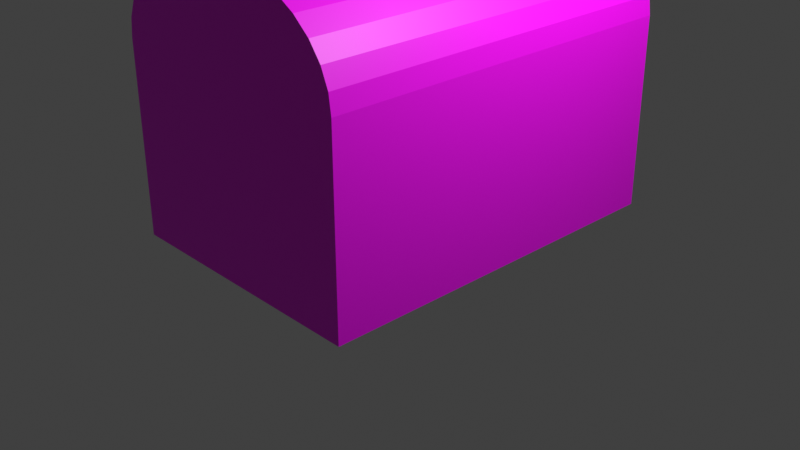 # Source: Chest_Blank.blend  (saved by Blender 3.6.11; exported with 4.5.12 LTS)
import bpy
from mathutils import Matrix  # noqa: F401  (used for matrix-valued properties, if any)

bpy.ops.wm.read_factory_settings(use_empty=True)
scene = bpy.context.scene
scene.name = 'Scene'

# ---- collections
col_collection = bpy.data.collections.new('Collection'); scene.collection.children.link(col_collection)

# ---- images (referenced by path relative to the original .blend; pixels are not part of the script)
import os
ASSET_DIR = os.environ.get("B2B_ASSET_DIR", "")  # directory of the original .blend (textures are referenced by path, not embedded)
HERE = os.path.dirname(os.path.abspath(__file__))  # packed textures are extracted next to this script under _unpacked/

def load_image(name, relpath, width, height, colorspace="sRGB"):
    """Load a texture the original file referenced (path relative to the .blend, or extracted next to this script)."""
    p = next((c for c in (os.path.join(HERE, relpath), os.path.join(ASSET_DIR, relpath)) if relpath and os.path.exists(c)), "")
    if p:
        img = bpy.data.images.load(p, check_existing=True)
        img.name = name
    else:  # same state as the original file: an image datablock whose file is absent (Cycles renders it pink)
        img = bpy.data.images.new(name, width, height)
        img.source = "FILE"
        img.filepath = "//" + (relpath or name)
    img.colorspace_settings.name = colorspace
    return img
img_chest_basecolour_tga = load_image('Chest_baseColour.tga', 'Chest_baseColour.tga', 1024, 1024, 'sRGB')

# ---- materials (node trees are filled in below, after node groups)
mat_material_001 = bpy.data.materials.new('Material.001')
mat_material_001.use_transparent_shadow = False

# ---- material node trees
mat_material_001.use_nodes = True; mat_material_001.node_tree.nodes.clear()
_N = mat_material_001.node_tree.nodes; _L = mat_material_001.node_tree.links
n0 = _N.new('ShaderNodeBsdfPrincipled'); n0.name = 'Principled BSDF'; n0.location = (10, 300)
n0.inputs[3].default_value = 1.45
n0.inputs[27].default_value = (0.0, 0.0, 0.0, 1.0)
n1 = _N.new('ShaderNodeOutputMaterial'); n1.name = 'Material Output'; n1.location = (300, 300)
n2 = _N.new('ShaderNodeTexImage'); n2.name = 'Image Texture'; n2.location = (-409, 163)
n2.image = img_chest_basecolour_tga
_L.new(n0.outputs[0], n1.inputs[0])
_L.new(n2.outputs[0], n0.inputs[0])
n1.is_active_output = True

# ---- world
world_world = bpy.data.worlds.new('World'); scene.world = world_world
world_world.use_nodes = True; world_world.node_tree.nodes.clear()
_N = world_world.node_tree.nodes; _L = world_world.node_tree.links
n0 = _N.new('ShaderNodeOutputWorld'); n0.name = 'World Output'; n0.location = (300, 300)
n1 = _N.new('ShaderNodeBackground'); n1.name = 'Background'; n1.location = (10, 300)
n1.inputs[0].default_value = (0.05088, 0.05088, 0.05088, 1.0)
_L.new(n1.outputs[0], n0.inputs[0])
n0.is_active_output = True
world_world.color = (0.05088, 0.05088, 0.05088)
world_world.use_sun_shadow = False
world_world.sun_shadow_jitter_overblur = 0.0

# ---- cameras
cam_camera = bpy.data.cameras.new('Camera')
cam_camera.clip_end = 100.0
cam_camera.ortho_scale = 7.314

# ---- lights
light_light = bpy.data.lights.new('Light', 'POINT')
light_light.transmission_factor = 0.0
light_light.energy = 1000.0
light_light.shadow_soft_size = 0.1
light_light.shadow_maximum_resolution = 0.006
light_light.use_absolute_resolution = True

# ---- meshes
me_plane = bpy.data.meshes.new('Plane')
me_plane.from_pydata([(-1.0, -1.0, 0.0), (1.0, -1.0, 0.0), (-1.0, 1.0, 0.0), (1.0, 1.0, 0.0), (-1.0, 1.0, 2.0), (-8.139e-11, 0.9985, 3.003), (-8.139e-11, -1.001, 3.003), (0.1944, 0.9985, 2.984), (0.1944, -1.001, 2.984), (0.3813, 0.9985, 2.927), (0.3813, -1.001, 2.927), (0.5536, 0.9985, 2.834), (0.5536, -1.001, 2.834), (0.7046, 0.9985, 2.71), (0.7046, -1.001, 2.71), (0.8285, 0.9985, 2.558), (0.8285, -1.001, 2.558), (0.9206, 0.9985, 2.385), (0.9206, -1.001, 2.385), (0.9773, 0.9985, 2.198), (0.9773, -1.001, 2.198), (0.9964, 0.9985, 2.003), (0.9964, -1.001, 2.003), (-0.9964, -1.001, 2.003), (-0.9773, 0.9985, 2.198), (-0.9773, -1.001, 2.198), (-0.9206, 0.9985, 2.385), (-0.9206, -1.001, 2.385), (-0.8285, 0.9985, 2.558), (-0.8285, -1.001, 2.558), (-0.7046, 0.9985, 2.71), (-0.7046, -1.001, 2.71), (-0.5536, 0.9985, 2.834), (-0.5536, -1.001, 2.834), (-0.3813, 0.9985, 2.927), (-0.3813, -1.001, 2.927), (-0.1944, 0.9985, 2.984), (-0.1944, -1.001, 2.984)], [], [(0, 2, 3, 1), (3, 2, 4, 21), (0, 1, 22, 23), (1, 3, 21, 22), (2, 0, 23, 4), (5, 6, 8, 7), (7, 8, 10, 9), (9, 10, 12, 11), (11, 12, 14, 13), (13, 14, 16, 15), (15, 16, 18, 17), (17, 18, 20, 19), (19, 20, 22, 21), (4, 23, 25, 24), (24, 25, 27, 26), (26, 27, 29, 28), (28, 29, 31, 30), (30, 31, 33, 32), (32, 33, 35, 34), (8, 6, 37, 35, 33, 31, 29, 27, 25, 23, 22, 20, 18, 16, 14, 12, 10), (34, 35, 37, 36), (36, 37, 6, 5), (5, 7, 9, 11, 13, 15, 17, 19, 21, 4, 24, 26, 28, 30, 32, 34, 36)])
_uv = me_plane.uv_layers.new(name='UVMap')
_uv.uv.foreach_set('vector', [0.219, 0.2194, 0.4378, 0.2194, 0.4379, 0.4382, 0.2191, 0.4383, 0.6567, 0.2193, 0.4378, 0.2194, 0.4378, 0.00049, 0.6562, 0.0001054, 0.219, 0.2194, 0.0001054, 0.2193, 0.0006634, 0.0001054, 0.2187, 0.0002717, 0.2191, 0.4383, 0.4379, 0.4382, 0.4378, 0.6574, 0.219, 0.6575, 0.4378, 0.2194, 0.219, 0.2194, 0.2187, 0.0002717, 0.4378, 0.00049, 0.8282, 0.6201, 0.8282, 0.8389, 0.8069, 0.8389, 0.8069, 0.6201, 0.8069, 0.6201, 0.8069, 0.8389, 0.7855, 0.8389, 0.7855, 0.6201, 0.7855, 0.6201, 0.7855, 0.8389, 0.7641, 0.8389, 0.7641, 0.6201, 0.7641, 0.6201, 0.7641, 0.8389, 0.7427, 0.8389, 0.7427, 0.6201, 0.7427, 0.6201, 0.7427, 0.8389, 0.7213, 0.8389, 0.7213, 0.6201, 0.7213, 0.6201, 0.7213, 0.8389, 0.6998, 0.8389, 0.6998, 0.6201, 0.6998, 0.6201, 0.6998, 0.8389, 0.6784, 0.8389, 0.6784, 0.6201, 0.6784, 0.6201, 0.6784, 0.8389, 0.6569, 0.8389, 0.6569, 0.6201, 0.9999, 0.6199, 0.9996, 0.8389, 0.9781, 0.8389, 0.9781, 0.6201, 0.9781, 0.6201, 0.9781, 0.8389, 0.9567, 0.8389, 0.9567, 0.6201, 0.9567, 0.6201, 0.9567, 0.8389, 0.9352, 0.8389, 0.9352, 0.6201, 0.9352, 0.6201, 0.9352, 0.8389, 0.9138, 0.8389, 0.9138, 0.6201, 0.9138, 0.6201, 0.9138, 0.8389, 0.8924, 0.8389, 0.8924, 0.6201, 0.8924, 0.6201, 0.8924, 0.8389, 0.871, 0.8389, 0.871, 0.6201, 0.8069, 0.8389, 0.8282, 0.8389, 0.8492, 0.8431, 0.8689, 0.8513, 0.8867, 0.8632, 0.9018, 0.8784, 0.9137, 0.8962, 0.9218, 0.9161, 0.926, 0.9371, 0.926, 0.9585, 0.709, 0.9371, 0.7131, 0.9161, 0.7213, 0.8962, 0.7332, 0.8784, 0.7484, 0.8632, 0.7661, 0.8513, 0.7859, 0.8431, 0.871, 0.6201, 0.871, 0.8389, 0.8496, 0.8389, 0.8496, 0.6201, 0.8496, 0.6201, 0.8496, 0.8389, 0.8282, 0.8389, 0.8282, 0.6201, 0.8282, 0.6201, 0.8069, 0.6201, 0.7859, 0.6159, 0.7661, 0.6077, 0.7484, 0.5958, 0.7332, 0.5806, 0.7213, 0.5628, 0.7131, 0.5429, 0.709, 0.5219, 0.9263, 0.5001, 0.926, 0.5219, 0.9218, 0.5429, 0.9137, 0.5628, 0.9018, 0.5806, 0.8867, 0.5958, 0.8689, 0.6077, 0.8492, 0.6159])
me_plane.materials.append(mat_material_001)
me_plane.update()

# ---- objects
ob_light = bpy.data.objects.new('Light', light_light)
ob_camera = bpy.data.objects.new('Camera', cam_camera)
ob_chest = bpy.data.objects.new('Chest', me_plane)

# ---- transforms, parenting, visibility, modifiers, constraints
ob_light.location = (4.076, 1.005, 5.904)
ob_light.rotation_euler = (0.6503, 0.05522, 1.866)
ob_light.lock_rotations_4d = False
ob_light.empty_display_type = 'ARROWS'
ob_light.color = (0.0, 0.0, 0.0, 0.0)
ob_light.lineart.crease_threshold = 0.0
ob_camera.location = (7.359, -6.926, 4.958)
ob_camera.rotation_euler = (1.109, 0.0, 0.8149)
ob_camera.lock_rotations_4d = False
ob_camera.empty_display_type = 'ARROWS'
ob_camera.color = (0.0, 0.0, 0.0, 0.0)
ob_camera.display_type = 'WIRE'
ob_camera.lineart.crease_threshold = 0.0
ob_chest.location = (0.0, 0.0, 0.0)
ob_chest.scale = (1.4, 2.0, 1.0)

# ---- collection membership
col_collection.objects.link(ob_light)
col_collection.objects.link(ob_camera)
col_collection.objects.link(ob_chest)

# ---- scene / render settings (as saved in the file)
scene.camera = ob_camera
scene.frame_start = 1; scene.frame_end = 250; scene.frame_set(1)
scene.render.engine = 'BLENDER_EEVEE_NEXT'
scene.cycles.sampling_pattern = 'TABULATED_SOBOL'
scene.view_settings.view_transform = 'Standard'
bpy.context.view_layer.update()
